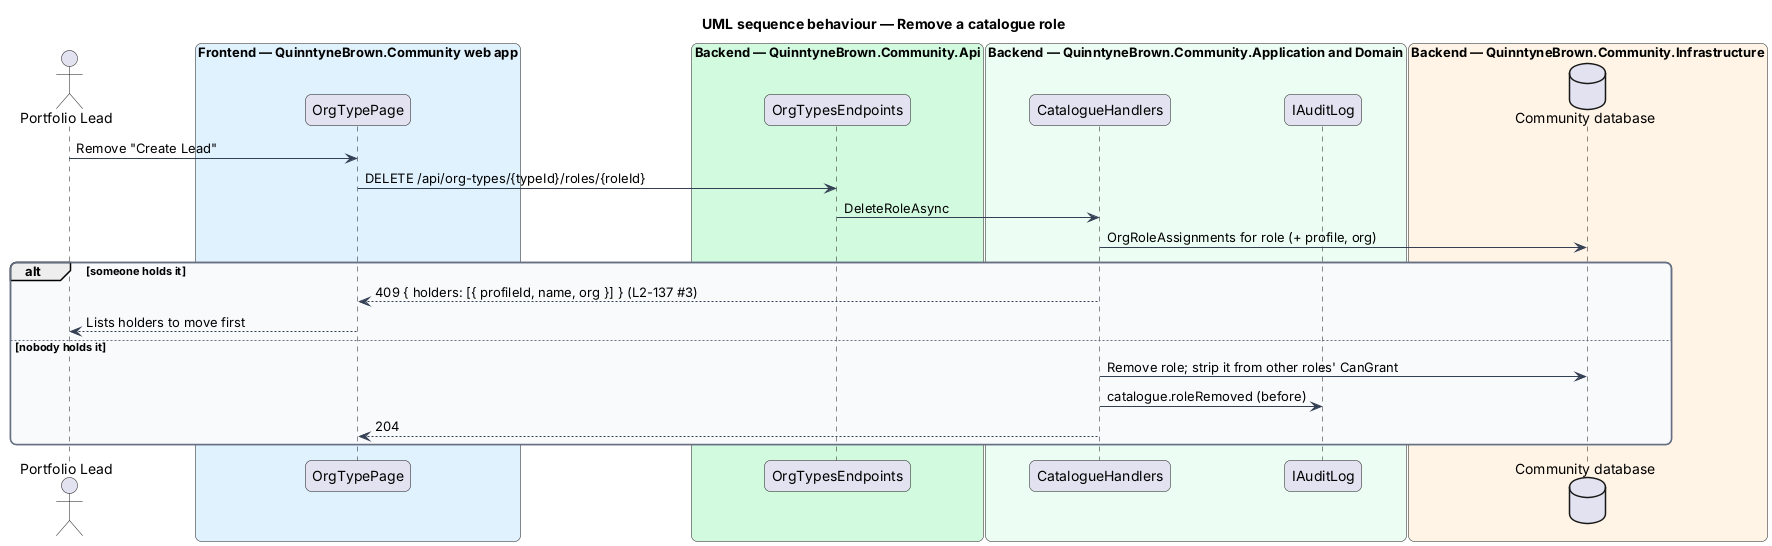

The diagram above was rendered by PlantUML. Its source (embedded in the PNG):
@startuml
title UML sequence behaviour — Remove a catalogue role
skinparam backgroundColor #FFFFFF
skinparam shadowing false
skinparam roundcorner 12
skinparam defaultFontName Arial
skinparam ArrowColor #344054
skinparam rectangle {
  BorderColor #344054
  FontColor #101828
}
skinparam package {
  BorderColor #667085
  FontColor #101828
  BackgroundColor #F9FAFB
}
actor "Portfolio Lead" as actor
box "Frontend — QuinntyneBrown.Community web app" #E0F2FE
  participant "OrgTypePage" as page
end box
box "Backend — QuinntyneBrown.Community.Api" #D1FADF
  participant "OrgTypesEndpoints" as ep
end box
box "Backend — QuinntyneBrown.Community.Application and Domain" #ECFDF3
  participant "CatalogueHandlers" as h
  participant "IAuditLog" as audit
end box
box "Backend — QuinntyneBrown.Community.Infrastructure" #FFF4E5
  database "Community database" as db
end box
actor -> page : Remove "Create Lead"
page -> ep : DELETE /api/org-types/{typeId}/roles/{roleId}
ep -> h : DeleteRoleAsync
h -> db : OrgRoleAssignments for role (+ profile, org)
alt someone holds it
  h --> page : 409 { holders: [{ profileId, name, org }] } (L2-137 #3)
  page --> actor : Lists holders to move first
else nobody holds it
  h -> db : Remove role; strip it from other roles' CanGrant
  h -> audit : catalogue.roleRemoved (before)
  h --> page : 204
end
@enduml